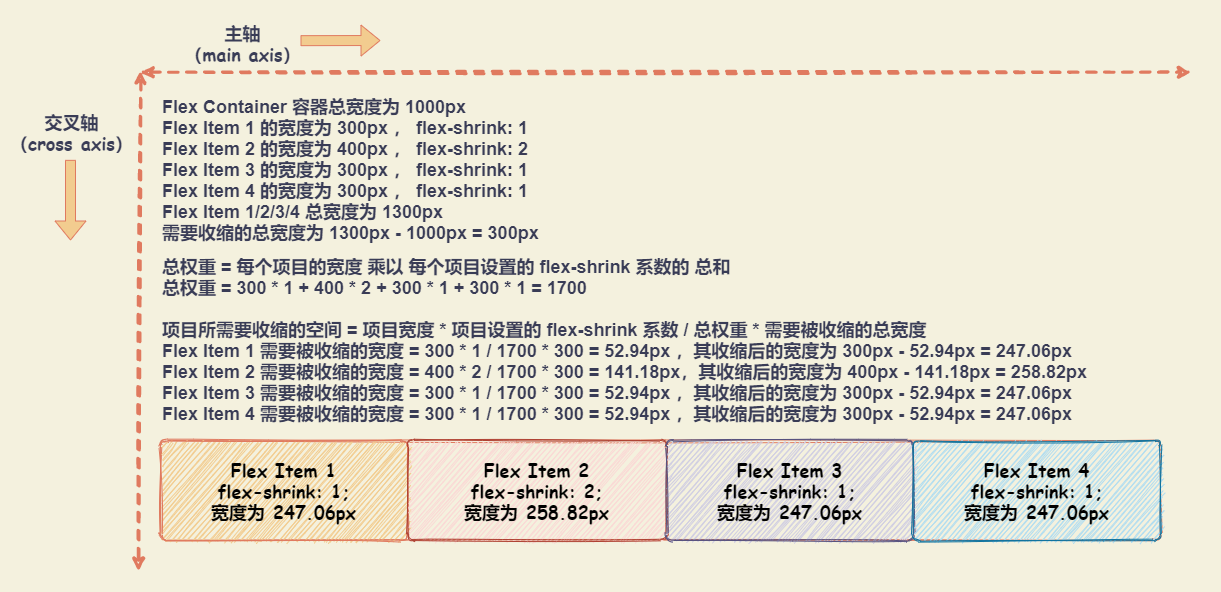

The diagram above was exported from draw.io. Its source (the exported page's mxGraphModel, read from the mxfile embedded in the PNG):
<mxGraphModel dx="1874" dy="1483" grid="1" gridSize="10" guides="1" tooltips="1" connect="1" arrows="1" fold="1" page="1" pageScale="1" pageWidth="827" pageHeight="1169" background="#F4F1DE" math="0" shadow="0">
  <root>
    <mxCell id="0" />
    <mxCell id="1" parent="0" />
    <mxCell id="44" value="" style="rounded=0;whiteSpace=wrap;html=1;sketch=1;fontSize=18;fontColor=#393C56;align=left;fillColor=none;strokeColor=none;" vertex="1" parent="1">
      <mxGeometry x="20" y="50" width="1220" height="590" as="geometry" />
    </mxCell>
    <mxCell id="46" value="" style="rounded=1;whiteSpace=wrap;html=1;sketch=1;strokeColor=#E07A5F;fontColor=#393C56;fillColor=none;arcSize=7;" vertex="1" parent="1">
      <mxGeometry x="180" y="490" width="1000" height="100" as="geometry" />
    </mxCell>
    <mxCell id="47" value="" style="endArrow=classic;startArrow=classic;html=1;strokeColor=#E07A5F;fillColor=#F2CC8F;fontFamily=Comic Sans MS;fontColor=#393C56;exitX=0;exitY=0.25;exitDx=0;exitDy=0;strokeWidth=3;dashed=1;sketch=1;startFill=1;" edge="1" parent="1">
      <mxGeometry width="50" height="50" relative="1" as="geometry">
        <mxPoint x="160" y="122" as="sourcePoint" />
        <mxPoint x="1210" y="122" as="targetPoint" />
      </mxGeometry>
    </mxCell>
    <mxCell id="48" value="主轴&lt;br&gt;（main axis）" style="edgeLabel;align=center;verticalAlign=middle;resizable=0;points=[];fontFamily=Comic Sans MS;fontColor=#393C56;labelBackgroundColor=none;labelBorderColor=none;html=1;fontStyle=1;fontSize=18;" vertex="1" connectable="0" parent="47">
      <mxGeometry x="-0.4393" y="2" relative="1" as="geometry">
        <mxPoint x="-194" y="-29.439999999999998" as="offset" />
      </mxGeometry>
    </mxCell>
    <mxCell id="49" value="" style="endArrow=classic;startArrow=classic;html=1;strokeColor=#E07A5F;fillColor=#F2CC8F;fontFamily=Comic Sans MS;fontColor=#393C56;strokeWidth=3;sketch=1;shadow=0;rounded=1;dashed=1;startFill=1;" edge="1" parent="1">
      <mxGeometry width="50" height="50" relative="1" as="geometry">
        <mxPoint x="160" y="120" as="sourcePoint" />
        <mxPoint x="158" y="620" as="targetPoint" />
      </mxGeometry>
    </mxCell>
    <mxCell id="50" value="交叉轴&lt;br&gt;（cross axis）" style="edgeLabel;html=1;align=center;verticalAlign=middle;resizable=0;points=[];fontSize=18;fontFamily=Comic Sans MS;fontColor=#393C56;labelBackgroundColor=none;fontStyle=1" vertex="1" connectable="0" parent="49">
      <mxGeometry x="-0.7192" y="2" relative="1" as="geometry">
        <mxPoint x="-72.00000000000001" y="-11.439999999999998" as="offset" />
      </mxGeometry>
    </mxCell>
    <mxCell id="51" value="&lt;font style=&quot;font-size: 18px&quot; color=&quot;#000000&quot;&gt;Flex Item 1&lt;br&gt;flex-shrink: 1;&lt;br&gt;宽度为 247.06px&lt;br&gt;&lt;/font&gt;" style="whiteSpace=wrap;html=1;fontFamily=Comic Sans MS;arcSize=6;sketch=1;rounded=1;fillColor=#F2CC8F;strokeColor=#E07A5F;fillStyle=auto;fontStyle=1;fontColor=#393C56;fontSize=18;" vertex="1" parent="1">
      <mxGeometry x="180" y="490" width="247.06" height="100" as="geometry" />
    </mxCell>
    <mxCell id="52" value="&lt;font style=&quot;font-size: 18px&quot; color=&quot;#000000&quot;&gt;Flex Item 2&lt;br&gt;&lt;/font&gt;&lt;span style=&quot;color: rgb(0 , 0 , 0)&quot;&gt;flex-shrink: 2;&lt;br&gt;&lt;/span&gt;&lt;span style=&quot;color: rgb(0 , 0 , 0)&quot;&gt;宽度为 258.82px&lt;/span&gt;&lt;font style=&quot;font-size: 18px&quot; color=&quot;#000000&quot;&gt;&lt;br&gt;&lt;/font&gt;" style="whiteSpace=wrap;html=1;fontFamily=Comic Sans MS;arcSize=6;sketch=1;rounded=1;fillColor=#fad9d5;strokeColor=#ae4132;fillStyle=auto;fontStyle=1;fontSize=18;" vertex="1" parent="1">
      <mxGeometry x="427.06" y="490" width="258.82" height="100" as="geometry" />
    </mxCell>
    <mxCell id="53" value="&lt;font style=&quot;font-size: 18px&quot; color=&quot;#000000&quot;&gt;Flex Item 3&lt;br&gt;&lt;/font&gt;&lt;span style=&quot;color: rgb(0 , 0 , 0)&quot;&gt;flex-shrink: 1;&lt;br&gt;&lt;/span&gt;&lt;span style=&quot;color: rgb(0 , 0 , 0)&quot;&gt;宽度为 247.06px&lt;/span&gt;&lt;font style=&quot;font-size: 18px&quot; color=&quot;#000000&quot;&gt;&lt;br&gt;&lt;/font&gt;" style="whiteSpace=wrap;html=1;fontFamily=Comic Sans MS;arcSize=6;sketch=1;rounded=1;fillColor=#d0cee2;strokeColor=#56517e;fillStyle=auto;fontStyle=1;fontSize=18;" vertex="1" parent="1">
      <mxGeometry x="685.88" y="490" width="247.06" height="100" as="geometry" />
    </mxCell>
    <mxCell id="54" value="&lt;font style=&quot;font-size: 18px&quot; color=&quot;#000000&quot;&gt;Flex Item 4&lt;br&gt;&lt;/font&gt;&lt;span style=&quot;color: rgb(0 , 0 , 0)&quot;&gt;flex-shrink: 1;&lt;br&gt;&lt;/span&gt;&lt;span style=&quot;color: rgb(0 , 0 , 0)&quot;&gt;宽度为 247.06px&lt;/span&gt;&lt;font style=&quot;font-size: 18px&quot; color=&quot;#000000&quot;&gt;&lt;br&gt;&lt;/font&gt;" style="whiteSpace=wrap;html=1;fontFamily=Comic Sans MS;arcSize=6;sketch=1;rounded=1;fillColor=#b1ddf0;strokeColor=#10739e;fillStyle=auto;fontStyle=1;fontSize=18;" vertex="1" parent="1">
      <mxGeometry x="932.94" y="490" width="247.06" height="100" as="geometry" />
    </mxCell>
    <mxCell id="55" value="" style="shape=flexArrow;endArrow=classic;html=1;strokeColor=#E07A5F;fillColor=#F2CC8F;fontSize=18;fontColor=#393C56;" edge="1" parent="1">
      <mxGeometry width="50" height="50" relative="1" as="geometry">
        <mxPoint x="320" y="90.17000000000007" as="sourcePoint" />
        <mxPoint x="400" y="90" as="targetPoint" />
      </mxGeometry>
    </mxCell>
    <mxCell id="56" value="" style="shape=flexArrow;endArrow=classic;html=1;strokeColor=#E07A5F;fillColor=#F2CC8F;fontSize=18;fontColor=#393C56;" edge="1" parent="1">
      <mxGeometry width="50" height="50" relative="1" as="geometry">
        <mxPoint x="90" y="209.34000000000015" as="sourcePoint" />
        <mxPoint x="90" y="290" as="targetPoint" />
      </mxGeometry>
    </mxCell>
    <mxCell id="80" value="&lt;font style=&quot;font-size: 18px&quot;&gt;Flex Container 容器总宽度为 1000px&lt;br&gt;Flex Item 1 的宽度为 300px ， flex-shrink: 1&amp;nbsp;&lt;br&gt;Flex Item 2 的宽度为 400px ， flex-shrink: 2&lt;br&gt;Flex Item 3 的宽度为 300px ， flex-shrink: 1&lt;br&gt;Flex Item 4 的宽度为 300px ， flex-shrink: 1&lt;br&gt;Flex Item 1/2/3/4 总宽度为 1300px&lt;br&gt;需要收缩的总宽度为 1300px - 1000px = 300px&lt;br&gt;&lt;/font&gt;" style="text;html=1;strokeColor=none;fillColor=none;align=left;verticalAlign=middle;whiteSpace=wrap;rounded=0;sketch=0;fontColor=#393C56;fontSize=18;fontStyle=1" vertex="1" parent="1">
      <mxGeometry x="180" y="140" width="1000" height="160" as="geometry" />
    </mxCell>
    <mxCell id="81" value="总权重 = 每个项目的宽度 乘以 每个项目设置的 flex-shrink 系数的 总和&lt;br&gt;总权重 = 300 * 1 + 400 * 2 + 300 * 1 + 300 * 1 = 1700&lt;br&gt;&lt;br&gt;项目所需要收缩的空间 = 项目宽度 * 项目设置的 flex-shrink 系数 / 总权重 * 需要被收缩的总宽度&lt;br&gt;Flex Item 1 需要被收缩的宽度 = 300 * 1 / 1700 * 300 = 52.94px ，其收缩后的宽度为 300px - 52.94px = 247.06px&lt;br&gt;Flex Item 2 需要被收缩的宽度 = 400 * 2 / 1700 * 300 = 141.18px，其收缩后的宽度为 400px - 141.18px = 258.82px&lt;br&gt;Flex Item 3 需要被收缩的宽度 = 300 * 1 / 1700 * 300 = 52.94px&amp;nbsp;，其收缩后的宽度为 300px - 52.94px = 247.06px&lt;br&gt;Flex Item 4 需要被收缩的宽度 = 300 * 1 / 1700 * 300 = 52.94px&amp;nbsp;，其收缩后的宽度为 300px - 52.94px = 247.06px" style="text;html=1;strokeColor=none;fillColor=none;align=left;verticalAlign=middle;whiteSpace=wrap;rounded=0;sketch=0;fontColor=#393C56;fontSize=18;fontStyle=1" vertex="1" parent="1">
      <mxGeometry x="180" y="300" width="1000" height="180" as="geometry" />
    </mxCell>
  </root>
</mxGraphModel>